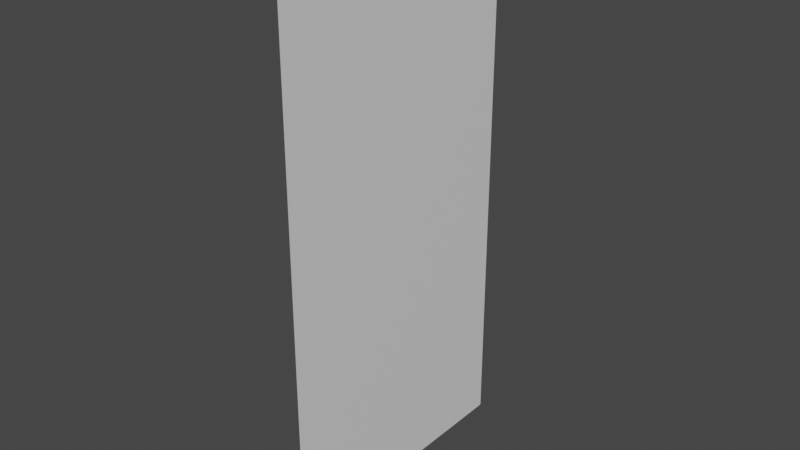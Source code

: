# Source: wall.blend  (saved by Blender 2.91.10; exported with 4.5.12 LTS)
import bpy
from mathutils import Matrix  # noqa: F401  (used for matrix-valued properties, if any)

bpy.ops.wm.read_factory_settings(use_empty=True)
scene = bpy.context.scene
scene.name = 'Scene'

# ---- collections
col_collection = bpy.data.collections.new('Collection'); scene.collection.children.link(col_collection)

# ---- materials (node trees are filled in below, after node groups)
mat_material = bpy.data.materials.new('Material')
mat_material.alpha_threshold = 0.0
mat_material.use_transparent_shadow = False
mat_material.line_color = (0.0, 0.0, 0.0, 1.0)

# ---- material node trees
mat_material.use_nodes = True; mat_material.node_tree.nodes.clear()
_N = mat_material.node_tree.nodes; _L = mat_material.node_tree.links
n0 = _N.new('ShaderNodeOutputMaterial'); n0.name = 'Material Output'; n0.location = (300, 300)
n1 = _N.new('ShaderNodeBsdfPrincipled'); n1.name = 'Principled BSDF'; n1.location = (10, 300)
n1.distribution = 'GGX'
n1.subsurface_method = 'BURLEY'
n1.inputs[2].default_value = 0.4
n1.inputs[3].default_value = 1.45
n1.inputs[27].default_value = (0.0, 0.0, 0.0, 1.0)
n1.inputs[28].default_value = 1.0
_L.new(n1.outputs[0], n0.inputs[0])
n0.is_active_output = True

# ---- world
world_world = bpy.data.worlds.new('World'); scene.world = world_world
world_world.use_nodes = True; world_world.node_tree.nodes.clear()
_N = world_world.node_tree.nodes; _L = world_world.node_tree.links
n0 = _N.new('ShaderNodeOutputWorld'); n0.name = 'World Output'; n0.location = (300, 300)
n1 = _N.new('ShaderNodeBackground'); n1.name = 'Background'; n1.location = (10, 300)
n1.inputs[0].default_value = (0.05088, 0.05088, 0.05088, 1.0)
_L.new(n1.outputs[0], n0.inputs[0])
n0.is_active_output = True
world_world.color = (0.05088, 0.05088, 0.05088)
world_world.use_sun_shadow = False
world_world.sun_shadow_jitter_overblur = 0.0

# ---- meshes
me_cube_001 = bpy.data.meshes.new('Cube.001')
me_cube_001.from_pydata([(-1.0, 1.0, 2.0), (-1.0, 1.0, -2.0), (-1.0, -1.0, 2.0), (-1.0, -1.0, -2.0)], [], [(1, 0, 2, 3)])
_uv = me_cube_001.uv_layers.new(name='UVMap')
_uv.uv.foreach_set('vector', [0.125, 0.5, 0.875, 0.5, 0.875, 0.75, 0.125, 0.75])
me_cube_001.materials.append(mat_material)
me_cube_001.use_remesh_preserve_volume = False
me_cube_001.use_remesh_preserve_attributes = False
me_cube_001.use_mirror_vertex_groups = False
me_cube_001.update()

# ---- objects
ob_cube_001 = bpy.data.objects.new('Cube.001', me_cube_001)

# ---- transforms, parenting, visibility, modifiers, constraints
ob_cube_001.location = (0.0, 0.0, 0.0)
ob_cube_001.lock_rotations_4d = False
ob_cube_001.empty_display_type = 'ARROWS'
ob_cube_001.lineart.crease_threshold = 0.0

# ---- collection membership
col_collection.objects.link(ob_cube_001)

# ---- scene / render settings (as saved in the file)
scene.frame_start = 1; scene.frame_end = 250; scene.frame_set(1)
scene.render.engine = 'BLENDER_EEVEE_NEXT'
scene.cycles.use_denoising = False
scene.cycles.samples = 128
scene.cycles.sampling_pattern = 'TABULATED_SOBOL'
scene.cycles.use_adaptive_sampling = False
scene.cycles.use_light_tree = False
scene.view_settings.view_transform = 'Filmic'
bpy.context.view_layer.update()

# ---- added for rendering (the .blend has no active camera and no usable light): camera, sun
cam_auto = bpy.data.cameras.new('AutoCamera')
cam_auto.lens = 50.0
cam_auto.sensor_width = 36.0
cam_auto.clip_end = 1000.0
ob_auto_camera = bpy.data.objects.new('AutoCamera', cam_auto)
scene.collection.objects.link(ob_auto_camera)
ob_auto_camera.location = (3.13773, -4.96528, 3.31018)
ob_auto_camera.rotation_euler = (1.09748, -7.21219e-08, 0.694738)
scene.camera = ob_auto_camera
light_auto_sun = bpy.data.lights.new('AutoSun', 'SUN')
light_auto_sun.energy = 3.0
light_auto_sun.angle = 0.0523599
ob_auto_sun = bpy.data.objects.new('AutoSun', light_auto_sun)
scene.collection.objects.link(ob_auto_sun)
ob_auto_sun.rotation_euler = (0.872665, 0.174533, 0.523599)
bpy.context.view_layer.update()
